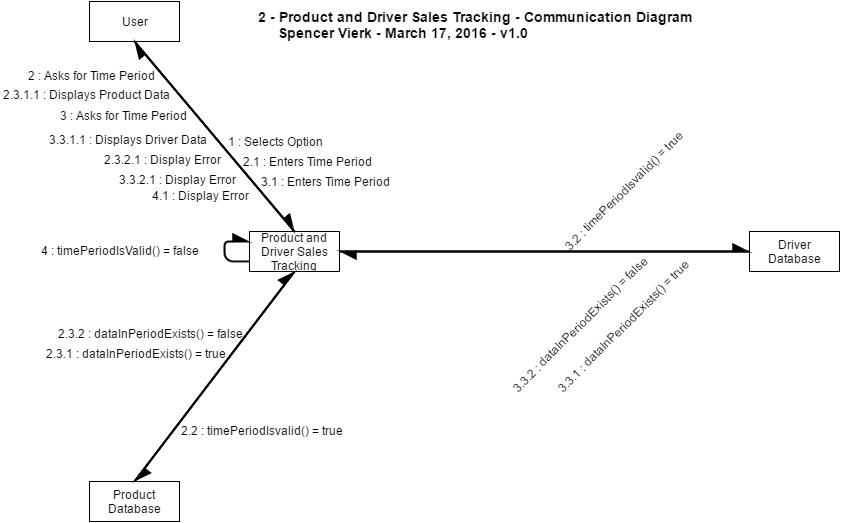

The diagram above was exported from draw.io. Its source (the exported page's mxGraphModel, read from the mxfile embedded in the PNG):
<mxGraphModel dx="1194" dy="730" grid="1" gridSize="10" guides="1" tooltips="1" connect="1" arrows="1" fold="1" page="1" pageScale="1" pageWidth="1169" pageHeight="826" background="#ffffff" math="0" shadow="0">
  <root>
    <mxCell id="0" />
    <mxCell id="1" parent="0" />
    <mxCell id="520121a0935481be-1" value="User" style="whiteSpace=wrap;html=1;" vertex="1" parent="1">
      <mxGeometry x="235" y="80" width="90" height="40" as="geometry" />
    </mxCell>
    <mxCell id="520121a0935481be-2" value="Product and Driver Sales Tracking" style="whiteSpace=wrap;html=1;" vertex="1" parent="1">
      <mxGeometry x="395" y="310" width="90" height="40" as="geometry" />
    </mxCell>
    <mxCell id="520121a0935481be-3" value="Product Database" style="whiteSpace=wrap;html=1;" vertex="1" parent="1">
      <mxGeometry x="235" y="560" width="90" height="40" as="geometry" />
    </mxCell>
    <mxCell id="520121a0935481be-4" value="Driver Database" style="whiteSpace=wrap;html=1;" vertex="1" parent="1">
      <mxGeometry x="895" y="310" width="90" height="40" as="geometry" />
    </mxCell>
    <mxCell id="520121a0935481be-7" value="1 : Selects Option" style="text;html=1;strokeColor=none;fillColor=none;align=center;verticalAlign=middle;whiteSpace=wrap;overflow=hidden;" vertex="1" parent="1">
      <mxGeometry x="370" y="210" width="100" height="20" as="geometry" />
    </mxCell>
    <mxCell id="520121a0935481be-9" value="2&lt;span style=&quot;line-height: 1.2&quot;&gt;&amp;nbsp;: Asks for Time Period&lt;/span&gt;" style="text;html=1;strokeColor=none;fillColor=none;align=center;verticalAlign=middle;whiteSpace=wrap;overflow=hidden;" vertex="1" parent="1">
      <mxGeometry x="161" y="144" width="150" height="20" as="geometry" />
    </mxCell>
    <mxCell id="520121a0935481be-11" value="2.1 : Enters Time Period" style="text;html=1;strokeColor=none;fillColor=none;align=center;verticalAlign=middle;whiteSpace=wrap;overflow=hidden;" vertex="1" parent="1">
      <mxGeometry x="382" y="230" width="140" height="20" as="geometry" />
    </mxCell>
    <mxCell id="520121a0935481be-15" value="2.2 : timePeriodIsvalid() = true" style="text;html=1;resizable=0;points=[];autosize=1;align=left;verticalAlign=top;spacingTop=-4;" vertex="1" parent="1">
      <mxGeometry x="325" y="500" width="180" height="20" as="geometry" />
    </mxCell>
    <mxCell id="520121a0935481be-16" value="2.3.1 : dataInPeriodExists() = true" style="text;html=1;resizable=0;points=[];autosize=1;align=left;verticalAlign=top;spacingTop=-4;" vertex="1" parent="1">
      <mxGeometry x="190" y="423" width="200" height="20" as="geometry" />
    </mxCell>
    <mxCell id="520121a0935481be-17" value="2.3.1.1 : Displays Product Data" style="text;html=1;resizable=0;points=[];autosize=1;align=left;verticalAlign=top;spacingTop=-4;" vertex="1" parent="1">
      <mxGeometry x="147" y="164" width="180" height="20" as="geometry" />
    </mxCell>
    <mxCell id="520121a0935481be-18" style="edgeStyle=none;rounded=0;html=1;exitX=0.5;exitY=1;startSize=3;endArrow=classicThin;endFill=1;endSize=3;jettySize=auto;orthogonalLoop=1;strokeWidth=2;" edge="1" parent="1" source="520121a0935481be-11" target="520121a0935481be-11">
      <mxGeometry relative="1" as="geometry" />
    </mxCell>
    <mxCell id="520121a0935481be-21" value="&lt;span style=&quot;line-height: 1.2&quot;&gt;3 : Asks for Time Period&lt;/span&gt;" style="text;html=1;strokeColor=none;fillColor=none;align=center;verticalAlign=middle;whiteSpace=wrap;overflow=hidden;" vertex="1" parent="1">
      <mxGeometry x="193" y="184" width="150" height="20" as="geometry" />
    </mxCell>
    <mxCell id="520121a0935481be-22" value="&lt;span&gt;3.1 : Enters Time Period&lt;/span&gt;&lt;br&gt;" style="text;html=1;strokeColor=none;fillColor=none;align=center;verticalAlign=middle;whiteSpace=wrap;overflow=hidden;" vertex="1" parent="1">
      <mxGeometry x="395" y="250" width="150" height="20" as="geometry" />
    </mxCell>
    <mxCell id="520121a0935481be-24" value="3.2 : timePeriodIsvalid() = true" style="text;html=1;resizable=0;points=[];autosize=1;align=left;verticalAlign=top;spacingTop=-4;rotation=-45;" vertex="1" parent="1">
      <mxGeometry x="685" y="255" width="180" height="20" as="geometry" />
    </mxCell>
    <mxCell id="520121a0935481be-25" value="3.3.1 :&amp;nbsp;&lt;span&gt;dataInPeriodExists() = true&lt;/span&gt;" style="text;html=1;resizable=0;points=[];autosize=1;align=left;verticalAlign=top;spacingTop=-4;rotation=-45;" vertex="1" parent="1">
      <mxGeometry x="675" y="390" width="200" height="20" as="geometry" />
    </mxCell>
    <mxCell id="520121a0935481be-27" value="&lt;span&gt;3.3.1.1 : Displays Driver Data&lt;/span&gt;" style="text;html=1;resizable=0;points=[];autosize=1;align=left;verticalAlign=top;spacingTop=-4;" vertex="1" parent="1">
      <mxGeometry x="193" y="209" width="170" height="20" as="geometry" />
    </mxCell>
    <mxCell id="520121a0935481be-28" value="3.3.2 :&amp;nbsp;&lt;span&gt;dataInPeriodExists() = false&lt;/span&gt;" style="text;html=1;resizable=0;points=[];autosize=1;align=left;verticalAlign=top;spacingTop=-4;rotation=-45;" vertex="1" parent="1">
      <mxGeometry x="630" y="390" width="200" height="20" as="geometry" />
    </mxCell>
    <mxCell id="520121a0935481be-29" value="2.3.2 : dataInPeriodExists() = false" style="text;html=1;resizable=0;points=[];autosize=1;align=left;verticalAlign=top;spacingTop=-4;" vertex="1" parent="1">
      <mxGeometry x="202" y="403" width="200" height="20" as="geometry" />
    </mxCell>
    <mxCell id="520121a0935481be-30" value="&lt;span&gt;2.3.2.1 : Display Error&lt;/span&gt;" style="text;html=1;resizable=0;points=[];autosize=1;align=left;verticalAlign=top;spacingTop=-4;" vertex="1" parent="1">
      <mxGeometry x="248" y="229" width="130" height="20" as="geometry" />
    </mxCell>
    <mxCell id="520121a0935481be-31" value="&lt;span&gt;3.3.2.1 : Display Error&lt;/span&gt;" style="text;html=1;resizable=0;points=[];autosize=1;align=left;verticalAlign=top;spacingTop=-4;" vertex="1" parent="1">
      <mxGeometry x="263" y="249" width="130" height="20" as="geometry" />
    </mxCell>
    <mxCell id="520121a0935481be-32" value="&lt;span&gt;4.1 : Display Error&lt;/span&gt;" style="text;html=1;resizable=0;points=[];autosize=1;align=left;verticalAlign=top;spacingTop=-4;" vertex="1" parent="1">
      <mxGeometry x="296" y="265" width="110" height="20" as="geometry" />
    </mxCell>
    <mxCell id="520121a0935481be-34" value="4 : timePeriodIsValid() = false" style="text;html=1;resizable=0;points=[];autosize=1;align=left;verticalAlign=top;spacingTop=-4;" vertex="1" parent="1">
      <mxGeometry x="185" y="320" width="170" height="20" as="geometry" />
    </mxCell>
    <mxCell id="520121a0935481be-35" style="edgeStyle=none;rounded=0;html=1;exitX=0.5;exitY=1;startSize=3;endArrow=classicThin;endFill=1;endSize=3;jettySize=auto;orthogonalLoop=1;strokeWidth=2;" edge="1" parent="1" source="520121a0935481be-9" target="520121a0935481be-9">
      <mxGeometry relative="1" as="geometry" />
    </mxCell>
    <mxCell id="520121a0935481be-36" value="&lt;b&gt;&lt;font style=&quot;font-size: 14px&quot;&gt;2 - Product and Driver Sales Tracking - Communication Diagram&lt;/font&gt;&lt;/b&gt;&lt;div&gt;&lt;font style=&quot;font-size: 14px&quot;&gt;&lt;b&gt;&amp;nbsp; &amp;nbsp; &amp;nbsp;Spencer Vierk - March 17, 2016 - v1.0&lt;/b&gt;&lt;/font&gt;&lt;/div&gt;" style="text;html=1;resizable=0;points=[];autosize=1;align=left;verticalAlign=top;spacingTop=-4;" vertex="1" parent="1">
      <mxGeometry x="402" y="85" width="450" height="30" as="geometry" />
    </mxCell>
    <mxCell id="76315a7a42d73aca-4" style="edgeStyle=none;rounded=1;html=1;exitX=0.5;exitY=1;entryX=0.5;entryY=0;shadow=0;startArrow=none;startFill=0;startSize=12;endArrow=async;endFill=1;endSize=12;jettySize=auto;orthogonalLoop=1;strokeColor=#000000;strokeWidth=2;" edge="1" parent="1" source="520121a0935481be-1" target="520121a0935481be-2">
      <mxGeometry relative="1" as="geometry" />
    </mxCell>
    <mxCell id="76315a7a42d73aca-5" style="edgeStyle=none;rounded=1;html=1;exitX=0.5;exitY=0;entryX=0.5;entryY=1;shadow=0;startArrow=none;startFill=0;startSize=12;endArrow=async;endFill=1;endSize=12;jettySize=auto;orthogonalLoop=1;strokeColor=#000000;strokeWidth=2;" edge="1" parent="1" source="520121a0935481be-2" target="520121a0935481be-1">
      <mxGeometry relative="1" as="geometry" />
    </mxCell>
    <mxCell id="76315a7a42d73aca-7" style="edgeStyle=none;rounded=1;html=1;exitX=1;exitY=0.5;entryX=0;entryY=0.5;shadow=0;startArrow=none;startFill=0;startSize=12;endArrow=async;endFill=1;endSize=12;jettySize=auto;orthogonalLoop=1;strokeColor=#000000;strokeWidth=2;" edge="1" parent="1" source="520121a0935481be-2" target="520121a0935481be-4">
      <mxGeometry relative="1" as="geometry" />
    </mxCell>
    <mxCell id="76315a7a42d73aca-8" style="edgeStyle=none;rounded=1;html=1;exitX=0;exitY=0.5;entryX=1;entryY=0.5;shadow=0;startArrow=none;startFill=0;startSize=12;endArrow=async;endFill=1;endSize=12;jettySize=auto;orthogonalLoop=1;strokeColor=#000000;strokeWidth=2;" edge="1" parent="1" source="520121a0935481be-4" target="520121a0935481be-2">
      <mxGeometry relative="1" as="geometry" />
    </mxCell>
    <mxCell id="76315a7a42d73aca-10" style="edgeStyle=none;rounded=1;html=1;exitX=0;exitY=0.75;shadow=0;startArrow=none;startFill=0;startSize=12;endArrow=async;endFill=1;endSize=12;jettySize=auto;orthogonalLoop=1;strokeColor=#000000;strokeWidth=2;entryX=0;entryY=0.25;" edge="1" parent="1" source="520121a0935481be-2" target="520121a0935481be-2">
      <mxGeometry relative="1" as="geometry">
        <mxPoint x="350" y="310" as="targetPoint" />
        <Array as="points">
          <mxPoint x="370" y="340" />
          <mxPoint x="370" y="320" />
        </Array>
      </mxGeometry>
    </mxCell>
    <mxCell id="76315a7a42d73aca-11" style="edgeStyle=none;rounded=1;html=1;exitX=0.5;exitY=0;entryX=0.5;entryY=1;shadow=0;startArrow=none;startFill=0;startSize=12;endArrow=async;endFill=1;endSize=12;jettySize=auto;orthogonalLoop=1;strokeColor=#000000;strokeWidth=2;" edge="1" parent="1" source="520121a0935481be-3" target="520121a0935481be-2">
      <mxGeometry relative="1" as="geometry" />
    </mxCell>
    <mxCell id="76315a7a42d73aca-12" style="edgeStyle=none;rounded=1;html=1;exitX=0.5;exitY=1;entryX=0.5;entryY=0;shadow=0;startArrow=none;startFill=0;startSize=12;endArrow=async;endFill=1;endSize=12;jettySize=auto;orthogonalLoop=1;strokeColor=#000000;strokeWidth=2;" edge="1" parent="1" source="520121a0935481be-2" target="520121a0935481be-3">
      <mxGeometry relative="1" as="geometry" />
    </mxCell>
  </root>
</mxGraphModel>